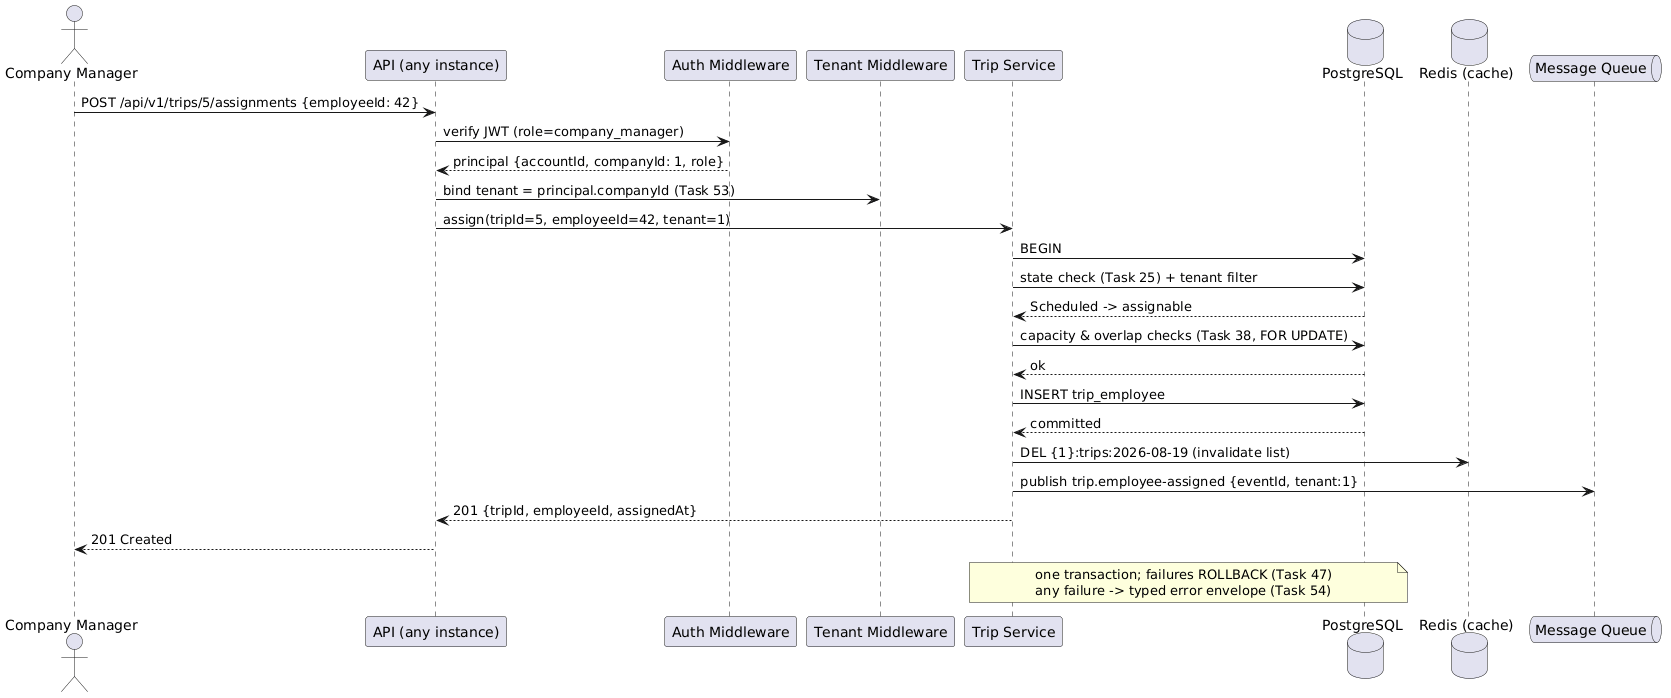

The diagram above was rendered by PlantUML. Its source (embedded in the PNG):
@startuml
' Day 4 — Task 59: API Flow — Assign Employee to Trip (digitized)
' Hand-drawn original: docs/handwritten/day4-api-flow.jpg (mandatory first)
' client -> auth -> business -> DB -> cache invalidation -> queue

actor "Company Manager" as MGR
participant "API (any instance)" as API
participant "Auth Middleware" as AUTH
participant "Tenant Middleware" as TEN
participant "Trip Service" as SVC
database "PostgreSQL" as DB
database "Redis (cache)" as REDIS
queue "Message Queue" as MQ

MGR -> API : POST /api/v1/trips/5/assignments {employeeId: 42}
API -> AUTH : verify JWT (role=company_manager)
AUTH --> API : principal {accountId, companyId: 1, role}
API -> TEN : bind tenant = principal.companyId (Task 53)
API -> SVC : assign(tripId=5, employeeId=42, tenant=1)

SVC -> DB : BEGIN
SVC -> DB : state check (Task 25) + tenant filter
DB --> SVC : Scheduled -> assignable
SVC -> DB : capacity & overlap checks (Task 38, FOR UPDATE)
DB --> SVC : ok
SVC -> DB : INSERT trip_employee
DB --> SVC : committed
SVC -> REDIS : DEL {1}:trips:2026-08-19 (invalidate list)
SVC -> MQ : publish trip.employee-assigned {eventId, tenant:1}
SVC --> API : 201 {tripId, employeeId, assignedAt}
API --> MGR : 201 Created

note over SVC, DB : one transaction; failures ROLLBACK (Task 47)\nany failure -> typed error envelope (Task 54)
@enduml